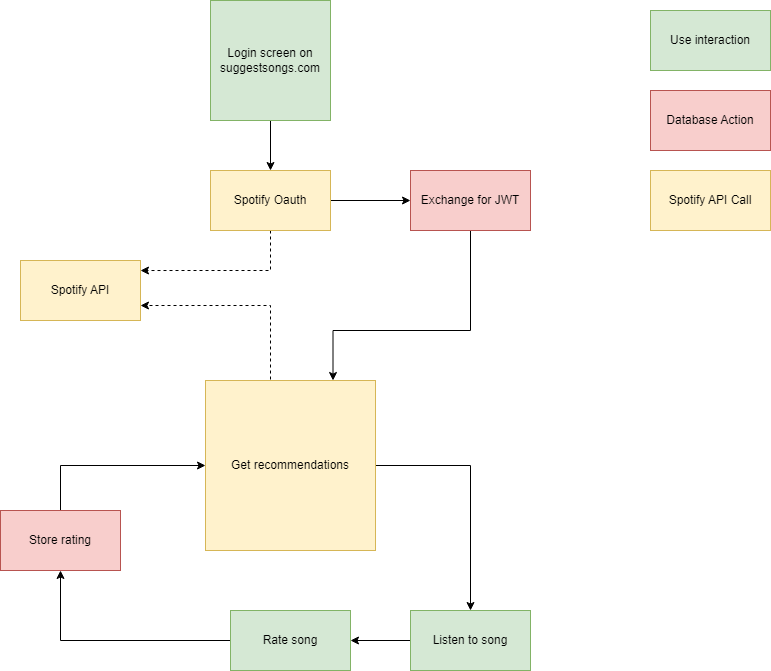

The diagram above was exported from draw.io. Its source (the exported page's mxGraphModel, read from the mxfile embedded in the PNG):
<mxGraphModel dx="1434" dy="772" grid="1" gridSize="10" guides="1" tooltips="1" connect="1" arrows="1" fold="1" page="1" pageScale="1" pageWidth="850" pageHeight="1100" math="0" shadow="0">
  <root>
    <mxCell id="0" />
    <mxCell id="1" parent="0" />
    <mxCell id="y1I-Lkv7MQGAcPQk6Ue--16" style="edgeStyle=orthogonalEdgeStyle;rounded=0;orthogonalLoop=1;jettySize=auto;html=1;entryX=0.5;entryY=0;entryDx=0;entryDy=0;" edge="1" parent="1" source="y1I-Lkv7MQGAcPQk6Ue--2" target="y1I-Lkv7MQGAcPQk6Ue--15">
      <mxGeometry relative="1" as="geometry" />
    </mxCell>
    <mxCell id="y1I-Lkv7MQGAcPQk6Ue--19" style="edgeStyle=orthogonalEdgeStyle;rounded=0;orthogonalLoop=1;jettySize=auto;html=1;entryX=1;entryY=0.75;entryDx=0;entryDy=0;dashed=1;" edge="1" parent="1" target="y1I-Lkv7MQGAcPQk6Ue--18">
      <mxGeometry relative="1" as="geometry">
        <mxPoint x="330" y="399" as="sourcePoint" />
        <mxPoint x="200" y="390" as="targetPoint" />
        <Array as="points">
          <mxPoint x="330" y="399" />
          <mxPoint x="330" y="325" />
        </Array>
      </mxGeometry>
    </mxCell>
    <mxCell id="y1I-Lkv7MQGAcPQk6Ue--2" value="Get recommendations" style="whiteSpace=wrap;html=1;aspect=fixed;fillColor=#fff2cc;strokeColor=#d6b656;" vertex="1" parent="1">
      <mxGeometry x="265" y="400" width="170" height="170" as="geometry" />
    </mxCell>
    <mxCell id="y1I-Lkv7MQGAcPQk6Ue--5" style="edgeStyle=orthogonalEdgeStyle;rounded=0;orthogonalLoop=1;jettySize=auto;html=1;entryX=0.5;entryY=1;entryDx=0;entryDy=0;" edge="1" parent="1" source="y1I-Lkv7MQGAcPQk6Ue--3" target="y1I-Lkv7MQGAcPQk6Ue--4">
      <mxGeometry relative="1" as="geometry" />
    </mxCell>
    <mxCell id="y1I-Lkv7MQGAcPQk6Ue--3" value="Rate song" style="rounded=0;whiteSpace=wrap;html=1;fillColor=#d5e8d4;strokeColor=#82b366;" vertex="1" parent="1">
      <mxGeometry x="290" y="630" width="120" height="60" as="geometry" />
    </mxCell>
    <mxCell id="y1I-Lkv7MQGAcPQk6Ue--6" style="edgeStyle=orthogonalEdgeStyle;rounded=0;orthogonalLoop=1;jettySize=auto;html=1;entryX=0;entryY=0.5;entryDx=0;entryDy=0;" edge="1" parent="1" source="y1I-Lkv7MQGAcPQk6Ue--4" target="y1I-Lkv7MQGAcPQk6Ue--2">
      <mxGeometry relative="1" as="geometry">
        <Array as="points">
          <mxPoint x="120" y="485" />
        </Array>
      </mxGeometry>
    </mxCell>
    <mxCell id="y1I-Lkv7MQGAcPQk6Ue--4" value="Store rating" style="rounded=0;whiteSpace=wrap;html=1;fillColor=#f8cecc;strokeColor=#b85450;" vertex="1" parent="1">
      <mxGeometry x="60" y="530" width="120" height="60" as="geometry" />
    </mxCell>
    <mxCell id="y1I-Lkv7MQGAcPQk6Ue--12" value="" style="edgeStyle=orthogonalEdgeStyle;rounded=0;orthogonalLoop=1;jettySize=auto;html=1;" edge="1" parent="1" source="y1I-Lkv7MQGAcPQk6Ue--9" target="y1I-Lkv7MQGAcPQk6Ue--10">
      <mxGeometry relative="1" as="geometry" />
    </mxCell>
    <mxCell id="y1I-Lkv7MQGAcPQk6Ue--9" value="Login screen on suggestsongs.com" style="whiteSpace=wrap;html=1;aspect=fixed;fillColor=#d5e8d4;strokeColor=#82b366;" vertex="1" parent="1">
      <mxGeometry x="270" y="20" width="120" height="120" as="geometry" />
    </mxCell>
    <mxCell id="y1I-Lkv7MQGAcPQk6Ue--13" value="" style="edgeStyle=orthogonalEdgeStyle;rounded=0;orthogonalLoop=1;jettySize=auto;html=1;" edge="1" parent="1" source="y1I-Lkv7MQGAcPQk6Ue--10" target="y1I-Lkv7MQGAcPQk6Ue--11">
      <mxGeometry relative="1" as="geometry" />
    </mxCell>
    <mxCell id="y1I-Lkv7MQGAcPQk6Ue--21" style="edgeStyle=orthogonalEdgeStyle;rounded=0;orthogonalLoop=1;jettySize=auto;html=1;entryX=1;entryY=0.167;entryDx=0;entryDy=0;dashed=1;entryPerimeter=0;" edge="1" parent="1" source="y1I-Lkv7MQGAcPQk6Ue--10" target="y1I-Lkv7MQGAcPQk6Ue--18">
      <mxGeometry relative="1" as="geometry">
        <Array as="points">
          <mxPoint x="330" y="290" />
        </Array>
      </mxGeometry>
    </mxCell>
    <mxCell id="y1I-Lkv7MQGAcPQk6Ue--10" value="Spotify Oauth" style="rounded=0;whiteSpace=wrap;html=1;fillColor=#fff2cc;strokeColor=#d6b656;" vertex="1" parent="1">
      <mxGeometry x="270" y="190" width="120" height="60" as="geometry" />
    </mxCell>
    <mxCell id="y1I-Lkv7MQGAcPQk6Ue--14" style="edgeStyle=orthogonalEdgeStyle;rounded=0;orthogonalLoop=1;jettySize=auto;html=1;entryX=0.75;entryY=0;entryDx=0;entryDy=0;" edge="1" parent="1" source="y1I-Lkv7MQGAcPQk6Ue--11" target="y1I-Lkv7MQGAcPQk6Ue--2">
      <mxGeometry relative="1" as="geometry">
        <Array as="points">
          <mxPoint x="530" y="350" />
          <mxPoint x="393" y="350" />
        </Array>
      </mxGeometry>
    </mxCell>
    <mxCell id="y1I-Lkv7MQGAcPQk6Ue--11" value="Exchange for JWT" style="rounded=0;whiteSpace=wrap;html=1;fillColor=#f8cecc;strokeColor=#b85450;" vertex="1" parent="1">
      <mxGeometry x="470" y="190" width="120" height="60" as="geometry" />
    </mxCell>
    <mxCell id="y1I-Lkv7MQGAcPQk6Ue--17" value="" style="edgeStyle=orthogonalEdgeStyle;rounded=0;orthogonalLoop=1;jettySize=auto;html=1;" edge="1" parent="1" source="y1I-Lkv7MQGAcPQk6Ue--15" target="y1I-Lkv7MQGAcPQk6Ue--3">
      <mxGeometry relative="1" as="geometry" />
    </mxCell>
    <mxCell id="y1I-Lkv7MQGAcPQk6Ue--15" value="Listen to song" style="rounded=0;whiteSpace=wrap;html=1;fillColor=#d5e8d4;strokeColor=#82b366;" vertex="1" parent="1">
      <mxGeometry x="470" y="630" width="120" height="60" as="geometry" />
    </mxCell>
    <mxCell id="y1I-Lkv7MQGAcPQk6Ue--18" value="Spotify API" style="rounded=0;whiteSpace=wrap;html=1;fillColor=#fff2cc;strokeColor=#d6b656;" vertex="1" parent="1">
      <mxGeometry x="80" y="280" width="120" height="60" as="geometry" />
    </mxCell>
    <mxCell id="y1I-Lkv7MQGAcPQk6Ue--22" value="Use interaction" style="rounded=0;whiteSpace=wrap;html=1;fillColor=#d5e8d4;strokeColor=#82b366;" vertex="1" parent="1">
      <mxGeometry x="710" y="30" width="120" height="60" as="geometry" />
    </mxCell>
    <mxCell id="y1I-Lkv7MQGAcPQk6Ue--23" value="Database Action" style="rounded=0;whiteSpace=wrap;html=1;fillColor=#f8cecc;strokeColor=#b85450;" vertex="1" parent="1">
      <mxGeometry x="710" y="110" width="120" height="60" as="geometry" />
    </mxCell>
    <mxCell id="y1I-Lkv7MQGAcPQk6Ue--25" value="Spotify API Call" style="rounded=0;whiteSpace=wrap;html=1;fillColor=#fff2cc;strokeColor=#d6b656;" vertex="1" parent="1">
      <mxGeometry x="710" y="190" width="120" height="60" as="geometry" />
    </mxCell>
  </root>
</mxGraphModel>